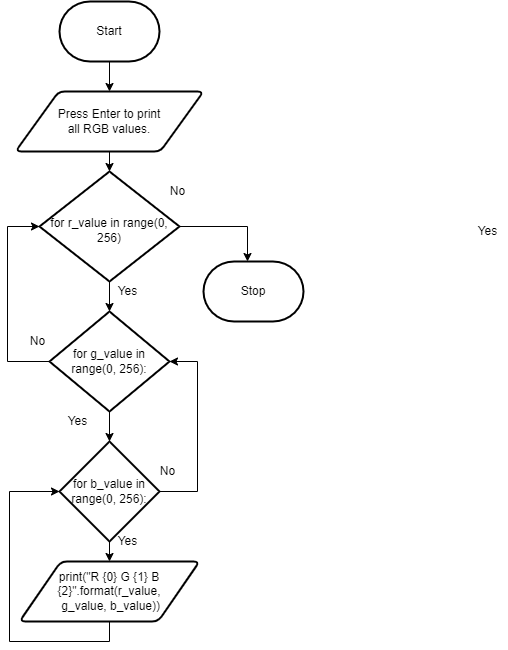

The diagram above was exported from draw.io. Its source (the exported page's mxGraphModel, read from the mxfile embedded in the PNG):
<mxGraphModel dx="702" dy="118" grid="1" gridSize="10" guides="1" tooltips="1" connect="1" arrows="1" fold="1" page="1" pageScale="1" pageWidth="850" pageHeight="1100" math="0" shadow="0">
  <root>
    <mxCell id="0" />
    <mxCell id="1" parent="0" />
    <mxCell id="5" style="edgeStyle=none;html=1;entryX=0.5;entryY=0;entryDx=0;entryDy=0;" edge="1" parent="1" source="6" target="13">
      <mxGeometry relative="1" as="geometry" />
    </mxCell>
    <mxCell id="6" value="Start" style="strokeWidth=2;html=1;shape=mxgraph.flowchart.terminator;whiteSpace=wrap;" vertex="1" parent="1">
      <mxGeometry x="372" y="150" width="100" height="60" as="geometry" />
    </mxCell>
    <mxCell id="7" value="Stop" style="strokeWidth=2;html=1;shape=mxgraph.flowchart.terminator;whiteSpace=wrap;" vertex="1" parent="1">
      <mxGeometry x="516" y="410" width="100" height="60" as="geometry" />
    </mxCell>
    <mxCell id="8" value="Yes" style="text;html=1;align=center;verticalAlign=middle;resizable=0;points=[];autosize=1;strokeColor=none;fillColor=none;" vertex="1" parent="1">
      <mxGeometry x="780" y="370" width="40" height="20" as="geometry" />
    </mxCell>
    <mxCell id="9" value="" style="edgeStyle=orthogonalEdgeStyle;rounded=0;html=1;" edge="1" parent="1" source="11" target="7">
      <mxGeometry relative="1" as="geometry">
        <Array as="points">
          <mxPoint x="560" y="375" />
        </Array>
      </mxGeometry>
    </mxCell>
    <mxCell id="10" style="edgeStyle=orthogonalEdgeStyle;rounded=0;html=1;" edge="1" parent="1" source="11" target="16">
      <mxGeometry relative="1" as="geometry" />
    </mxCell>
    <mxCell id="11" value="for r_value in range(0, 256)" style="strokeWidth=2;html=1;shape=mxgraph.flowchart.decision;whiteSpace=wrap;spacingBottom=-8;" vertex="1" parent="1">
      <mxGeometry x="352" y="320" width="140" height="110" as="geometry" />
    </mxCell>
    <mxCell id="12" style="edgeStyle=none;html=1;entryX=0.5;entryY=0;entryDx=0;entryDy=0;entryPerimeter=0;" edge="1" parent="1" source="13" target="11">
      <mxGeometry relative="1" as="geometry" />
    </mxCell>
    <mxCell id="13" value="Press Enter to print &lt;br&gt;all RGB values." style="shape=parallelogram;html=1;strokeWidth=2;perimeter=parallelogramPerimeter;whiteSpace=wrap;rounded=1;arcSize=12;size=0.23;" vertex="1" parent="1">
      <mxGeometry x="328" y="240" width="188" height="60" as="geometry" />
    </mxCell>
    <mxCell id="14" style="edgeStyle=orthogonalEdgeStyle;rounded=0;html=1;entryX=0.5;entryY=0;entryDx=0;entryDy=0;entryPerimeter=0;" edge="1" parent="1" source="16" target="19">
      <mxGeometry relative="1" as="geometry" />
    </mxCell>
    <mxCell id="15" style="edgeStyle=orthogonalEdgeStyle;rounded=0;html=1;entryX=0;entryY=0.5;entryDx=0;entryDy=0;entryPerimeter=0;" edge="1" parent="1" source="16" target="11">
      <mxGeometry relative="1" as="geometry">
        <Array as="points">
          <mxPoint x="320" y="510" />
          <mxPoint x="320" y="375" />
        </Array>
      </mxGeometry>
    </mxCell>
    <mxCell id="16" value="for g_value in range(0, 256):" style="strokeWidth=2;html=1;shape=mxgraph.flowchart.decision;whiteSpace=wrap;" vertex="1" parent="1">
      <mxGeometry x="362" y="460" width="120" height="100" as="geometry" />
    </mxCell>
    <mxCell id="17" style="edgeStyle=orthogonalEdgeStyle;rounded=0;html=1;" edge="1" parent="1" source="19" target="21">
      <mxGeometry relative="1" as="geometry" />
    </mxCell>
    <mxCell id="18" style="edgeStyle=orthogonalEdgeStyle;rounded=0;html=1;entryX=1;entryY=0.5;entryDx=0;entryDy=0;entryPerimeter=0;" edge="1" parent="1" source="19" target="16">
      <mxGeometry relative="1" as="geometry">
        <Array as="points">
          <mxPoint x="510" y="640" />
          <mxPoint x="510" y="510" />
        </Array>
      </mxGeometry>
    </mxCell>
    <mxCell id="19" value="for b_value in range(0, 256):" style="strokeWidth=2;html=1;shape=mxgraph.flowchart.decision;whiteSpace=wrap;" vertex="1" parent="1">
      <mxGeometry x="372" y="590" width="100" height="100" as="geometry" />
    </mxCell>
    <mxCell id="20" style="edgeStyle=orthogonalEdgeStyle;rounded=0;html=1;entryX=0;entryY=0.5;entryDx=0;entryDy=0;entryPerimeter=0;" edge="1" parent="1" source="21" target="19">
      <mxGeometry relative="1" as="geometry">
        <Array as="points">
          <mxPoint x="422" y="790" />
          <mxPoint x="322" y="790" />
          <mxPoint x="322" y="640" />
        </Array>
      </mxGeometry>
    </mxCell>
    <mxCell id="21" value="print(&quot;R {0} G {1} B {2}&quot;.format(r_value,&lt;br&gt;&amp;nbsp;g_value, b_value))" style="shape=parallelogram;html=1;strokeWidth=2;perimeter=parallelogramPerimeter;whiteSpace=wrap;rounded=1;arcSize=12;size=0.23;" vertex="1" parent="1">
      <mxGeometry x="332" y="710" width="180" height="60" as="geometry" />
    </mxCell>
    <mxCell id="22" value="Yes" style="text;html=1;align=center;verticalAlign=middle;resizable=0;points=[];autosize=1;strokeColor=none;fillColor=none;" vertex="1" parent="1">
      <mxGeometry x="420" y="680" width="40" height="20" as="geometry" />
    </mxCell>
    <mxCell id="23" value="No" style="text;html=1;align=center;verticalAlign=middle;resizable=0;points=[];autosize=1;strokeColor=none;fillColor=none;" vertex="1" parent="1">
      <mxGeometry x="465" y="610" width="30" height="20" as="geometry" />
    </mxCell>
    <mxCell id="24" value="Yes" style="text;html=1;align=center;verticalAlign=middle;resizable=0;points=[];autosize=1;strokeColor=none;fillColor=none;" vertex="1" parent="1">
      <mxGeometry x="370" y="560" width="40" height="20" as="geometry" />
    </mxCell>
    <mxCell id="25" value="No" style="text;html=1;align=center;verticalAlign=middle;resizable=0;points=[];autosize=1;strokeColor=none;fillColor=none;" vertex="1" parent="1">
      <mxGeometry x="335" y="480" width="30" height="20" as="geometry" />
    </mxCell>
    <mxCell id="26" value="Yes" style="text;html=1;align=center;verticalAlign=middle;resizable=0;points=[];autosize=1;strokeColor=none;fillColor=none;" vertex="1" parent="1">
      <mxGeometry x="420" y="430" width="40" height="20" as="geometry" />
    </mxCell>
    <mxCell id="27" value="No" style="text;html=1;align=center;verticalAlign=middle;resizable=0;points=[];autosize=1;strokeColor=none;fillColor=none;" vertex="1" parent="1">
      <mxGeometry x="475" y="330" width="30" height="20" as="geometry" />
    </mxCell>
  </root>
</mxGraphModel>